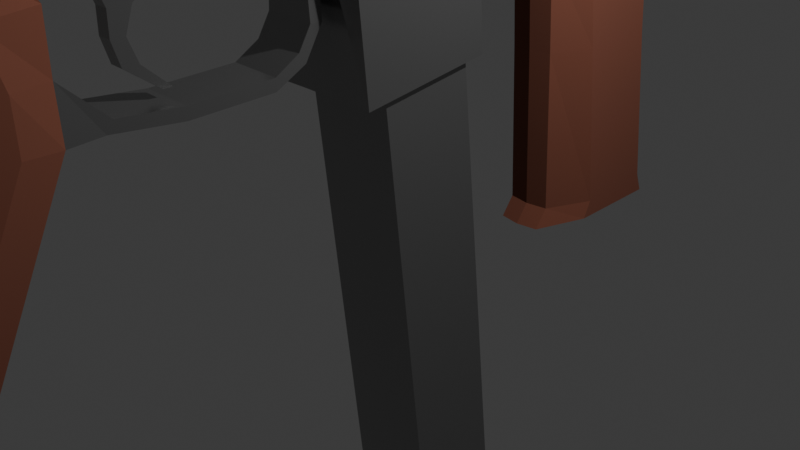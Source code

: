 # Source: Smg.blend  (saved by Blender 4.2.66; exported with 4.5.12 LTS)
import bpy
from mathutils import Matrix  # noqa: F401  (used for matrix-valued properties, if any)

bpy.ops.wm.read_factory_settings(use_empty=True)
scene = bpy.context.scene
scene.name = 'Scene'

# ---- collections
col_collection = bpy.data.collections.new('Collection'); scene.collection.children.link(col_collection)

# ---- materials (node trees are filled in below, after node groups)
mat_steel = bpy.data.materials.new('steel')
mat_wood = bpy.data.materials.new('wood')

# ---- material node trees
mat_steel.use_nodes = True; mat_steel.node_tree.nodes.clear()
_N = mat_steel.node_tree.nodes; _L = mat_steel.node_tree.links
n0 = _N.new('ShaderNodeBsdfPrincipled'); n0.name = 'Principled BSDF'; n0.location = (10, 300)
n0.inputs[0].default_value = (0.3102, 0.3102, 0.3102, 1.0)
n0.inputs[1].default_value = 0.8
n0.inputs[2].default_value = 0.2
n1 = _N.new('ShaderNodeOutputMaterial'); n1.name = 'Material Output'; n1.location = (300, 300)
_L.new(n0.outputs[0], n1.inputs[0])
n1.is_active_output = True
mat_wood.use_nodes = True; mat_wood.node_tree.nodes.clear()
_N = mat_wood.node_tree.nodes; _L = mat_wood.node_tree.links
n0 = _N.new('ShaderNodeBsdfPrincipled'); n0.name = 'Principled BSDF'; n0.location = (10, 300)
n0.inputs[0].default_value = (0.2247, 0.07352, 0.0437, 1.0)
n0.inputs[2].default_value = 1.0
n1 = _N.new('ShaderNodeOutputMaterial'); n1.name = 'Material Output'; n1.location = (300, 300)
_L.new(n0.outputs[0], n1.inputs[0])
n1.is_active_output = True

# ---- world
world_world = bpy.data.worlds.new('World'); scene.world = world_world
world_world.use_nodes = True; world_world.node_tree.nodes.clear()
_N = world_world.node_tree.nodes; _L = world_world.node_tree.links
n0 = _N.new('ShaderNodeOutputWorld'); n0.name = 'World Output'; n0.location = (300, 300)
n1 = _N.new('ShaderNodeBackground'); n1.name = 'Background'; n1.location = (10, 300)
n1.inputs[0].default_value = (0.05088, 0.05088, 0.05088, 1.0)
_L.new(n1.outputs[0], n0.inputs[0])
n0.is_active_output = True
world_world.color = (0.05088, 0.05088, 0.05088)
world_world.sun_shadow_jitter_overblur = 0.0

# ---- cameras
cam_camera = bpy.data.cameras.new('Camera')
cam_camera.clip_end = 100.0
cam_camera.ortho_scale = 7.314

# ---- lights
light_light = bpy.data.lights.new('Light', 'POINT')
light_light.energy = 1000.0
light_light.shadow_soft_size = 0.1

# ---- meshes
me_plane_001 = bpy.data.meshes.new('Plane.001')
me_plane_001.from_pydata([(-1.89, -0.678, 0.5055), (3.864, -0.02563, 0.5055), (-2.051, 0.3391, 0.5055), (3.754, 0.9576, 0.5055), (-2.051, 0.3391, 0.0), (3.754, 0.9576, 0.0), (-1.89, -0.678, 0.0), (3.864, -0.02563, 0.0), (-1.89, -0.678, -0.5055), (3.864, -0.02563, -0.5055), (-2.051, 0.3391, -0.5055), (3.754, 0.9576, -0.5055), (-4.877, -7.403, 0.5871), (-3.636, -7.403, 0.5871), (-4.653, 5.164, 0.5871), (-3.423, 4.981, 0.5871), (-4.887, 0.5985, 0.5871), (-3.25, 0.4256, 0.5871), (-3.423, 1.351, 0.5871), (-4.653, 1.351, 0.5871), (-4.843, -1.045, 0.5871), (-3.696, -1.043, 0.5871), (-4.874, -6.883, 0.5871), (-3.641, -6.883, 0.5871), (-3.617, -1.121, 0.3151), (-1.75, 0.5139, 0.5871), (-3.562, -6.883, 0.3151), (-3.032, -1.121, 0.2874), (-2.835, 0.4501, 0.5871), (-2.976, -6.459, 0.2874), (-3.099, -1.062, 0.5871), (-1.537, -0.9091, 0.5871), (-4.887, 0.5985, 3.225e-07), (-4.653, 1.351, 3.225e-07), (-4.843, -1.045, 3.225e-07), (-3.423, 4.981, 3.225e-07), (-3.423, 1.351, 3.225e-07), (-3.25, 0.4256, 3.225e-07), (-3.562, -6.883, 3.225e-07), (-1.75, 0.5139, 3.225e-07), (-2.835, 0.4501, 3.225e-07), (-2.976, -6.459, 3.225e-07), (-3.636, -7.403, 0.3445), (-3.636, -7.403, 3.225e-07), (-1.54, -0.9061, 0.2874), (-3.032, -1.121, 3.225e-07), (-4.877, -7.403, -0.5871), (-3.636, -7.403, -0.5871), (-4.653, 5.164, -0.5871), (-3.423, 4.981, -0.5871), (-4.887, 0.5985, -0.5871), (-3.25, 0.4256, -0.5871), (-3.423, 1.351, -0.5871), (-4.653, 1.351, -0.5871), (-4.843, -1.045, -0.5871), (-3.696, -1.043, -0.5871), (-4.874, -6.883, -0.5871), (-3.641, -6.883, -0.5871), (-3.617, -1.121, -0.3151), (-1.75, 0.5139, -0.5871), (-3.562, -6.883, -0.3151), (-3.032, -1.121, -0.2874), (-2.835, 0.4501, -0.5871), (-2.976, -6.459, -0.2874), (-3.099, -1.062, -0.5871), (-1.537, -0.9091, -0.5871), (-4.877, -7.403, 3.225e-07), (-4.653, 5.164, 3.225e-07), (-4.874, -6.883, 3.225e-07), (-3.636, -7.403, -0.3445), (-1.54, -0.9061, -0.2874), (-1.54, -0.9061, 3.225e-07), (-3.455, 1.384, 0.2641), (0.6698, 1.867, 0.2641), (-3.458, 3.369, 0.2641), (0.5606, 3.768, 0.2641), (-1.371, 1.926, 0.2641), (-1.449, 3.491, 0.2641), (-2.453, 3.416, 0.2641), (-2.413, 1.86, 0.2641), (0.4581, 2.018, 0.2641), (0.4041, 3.626, 0.2641), (-2.956, 3.393, 0.2641), (-3.04, 1.798, 0.2641), (-3.207, 3.381, 0.2641), (-3.268, 1.401, 0.2641), (-3.455, 1.343, 0.01568), (0.6698, 1.827, 0.01568), (-1.371, 1.885, 0.01568), (-2.413, 1.819, 0.01568), (0.4581, 1.977, 0.01568), (-3.04, 1.758, 0.01568), (-3.268, 1.36, 0.01568), (-3.458, 3.399, 0.01568), (0.5606, 3.797, 0.01568), (-1.449, 3.52, 0.01568), (-2.453, 3.446, 0.01568), (0.4041, 3.656, 0.01568), (-2.956, 3.422, 0.01568), (-3.207, 3.41, 0.01568), (-3.457, 2.986, 0.5052), (-3.456, 1.662, 0.5052), (0.6334, 2.424, 0.5052), (0.597, 3.483, 0.5052), (-1.397, 2.334, 0.5052), (-1.423, 3.207, 0.5052), (-2.426, 2.219, 0.5052), (-2.44, 3.127, 0.5052), (0.4401, 2.512, 0.5052), (0.4221, 3.409, 0.5052), (-3.012, 2.137, 0.5052), (-2.984, 3.066, 0.5052), (-3.248, 1.687, 0.5052), (-3.227, 3.049, 0.5052), (-3.456, 1.662, 0.01568), (-3.457, 2.769, 0.01568), (0.6334, 2.424, 0.01568), (0.597, 3.483, 0.01568), (-3.455, 1.384, -0.2327), (0.6698, 1.867, -0.2327), (-3.458, 3.369, -0.2327), (0.5606, 3.768, -0.2327), (-1.371, 1.926, -0.2327), (-1.449, 3.491, -0.2327), (-2.453, 3.416, -0.2327), (-2.413, 1.86, -0.2327), (0.4581, 2.018, -0.2327), (0.4041, 3.626, -0.2327), (-2.956, 3.393, -0.2327), (-3.04, 1.798, -0.2327), (-3.207, 3.381, -0.2327), (-3.268, 1.401, -0.2327), (-3.457, 2.986, -0.4739), (-3.456, 1.662, -0.4739), (0.6334, 2.424, -0.4739), (0.597, 3.483, -0.4739), (-1.397, 2.334, -0.4739), (-1.423, 3.207, -0.4739), (-2.426, 2.219, -0.4739), (-2.44, 3.127, -0.4739), (0.4401, 2.512, -0.4739), (0.4221, 3.409, -0.4739), (-3.012, 2.137, -0.4739), (-2.984, 3.066, -0.4739), (-3.248, 1.687, -0.4739), (-3.227, 3.049, -0.4739), (-3.496, -5.784, 0.2416), (0.2881, -6.239, 0.3643), (-3.493, -3.951, 0.2606), (0.6964, -4.511, 0.3332), (-0.412, -5.925, 0.3643), (0.02162, -4.47, 0.3332), (-1.88, -3.606, 0.3332), (-2.117, -5.168, 0.3643), (-2.944, -3.61, 0.295), (-2.939, -5.797, 0.3643), (-2.532, -5.201, 0.3643), (-2.394, -3.608, 0.295), (-3.495, -4.867, 0.2606), (0.6658, -5.442, 0.4586), (-0.1952, -5.198, 0.4586), (-1.998, -4.387, 0.4586), (-2.942, -4.703, 0.4586), (-2.463, -4.405, 0.4586), (-1.88, -3.243, 0.282), (-1.992, -3.176, 0.282), (-1.806, -2.537, 0.282), (-1.933, -2.539, 0.282), (-1.831, -1.664, 0.282), (-1.958, -1.666, 0.282), (-2.006, -1.34, 0.282), (-2.112, -1.411, 0.282), (-2.336, -1.153, 0.282), (-2.338, -1.28, 0.282), (-3.074, -1.165, 0.2274), (-3.075, -1.292, 0.2274), (-2.997, -3.112, 0.07874), (-2.038, -2.611, 0.07874), (-2.997, -2.52, 0.07874), (-2.038, -2.52, 0.07874), (-2.517, -3.018, 0.07874), (-2.517, -2.88, 0.07874), (-2.757, -2.799, 0.07874), (-2.757, -3.017, 0.07874), (-2.278, -2.945, 0.07874), (-2.278, -2.788, 0.07874), (-2.997, -2.52, 1.36e-07), (-2.038, -2.52, 1.36e-07), (-2.517, -2.88, 1.36e-07), (-2.757, -2.799, 1.36e-07), (-2.278, -2.788, 1.36e-07), (-2.997, -3.112, 1.36e-07), (-2.038, -2.611, 1.36e-07), (-2.517, -3.018, 1.36e-07), (-2.757, -3.017, 1.36e-07), (-2.278, -2.945, 1.36e-07), (-1.88, -3.522, 1.36e-07), (-1.88, -3.243, 1.36e-07), (-1.806, -2.537, 1.36e-07), (-1.831, -1.664, 1.36e-07), (-2.006, -1.34, 1.36e-07), (-2.336, -1.153, 1.36e-07), (-3.074, -1.165, 1.36e-07), (-2.394, -3.564, 1.36e-07), (-1.992, -3.176, 1.36e-07), (-1.933, -2.539, 1.36e-07), (-1.958, -1.666, 1.36e-07), (-2.112, -1.411, 1.36e-07), (-2.338, -1.28, 1.36e-07), (-3.075, -1.292, 1.36e-07), (-3.493, -3.951, 1.36e-07), (-2.944, -3.566, 1.36e-07), (-3.496, -5.784, 1.36e-07), (0.2881, -6.372, 1.36e-07), (0.6964, -4.427, 1.36e-07), (-0.412, -6.058, 1.36e-07), (0.02162, -4.387, 1.36e-07), (-2.117, -5.301, 1.36e-07), (-2.939, -5.93, 1.36e-07), (-2.532, -5.335, 1.36e-07), (0.6658, -5.442, 1.36e-07), (-3.496, -5.784, -0.2358), (0.2881, -6.239, -0.3643), (-3.493, -3.951, -0.2927), (0.6964, -4.511, -0.3332), (-0.412, -5.925, -0.3643), (0.02162, -4.47, -0.3332), (-1.88, -3.606, -0.3332), (-2.117, -5.168, -0.3643), (-2.944, -3.61, -0.295), (-2.939, -5.797, -0.3643), (-2.532, -5.201, -0.3643), (-2.394, -3.608, -0.295), (-3.495, -4.867, -0.2927), (0.6658, -5.442, -0.4586), (-0.1952, -5.198, -0.4586), (-1.998, -4.387, -0.4586), (-2.942, -4.703, -0.4586), (-2.463, -4.405, -0.4586), (-1.88, -3.243, -0.282), (-1.992, -3.176, -0.282), (-1.806, -2.537, -0.282), (-1.933, -2.539, -0.282), (-1.831, -1.664, -0.282), (-1.958, -1.666, -0.282), (-2.006, -1.34, -0.282), (-2.112, -1.411, -0.282), (-2.336, -1.153, -0.282), (-2.338, -1.28, -0.282), (-3.074, -1.165, -0.2274), (-3.075, -1.292, -0.2274), (-2.997, -3.112, -0.07874), (-2.038, -2.611, -0.07874), (-2.997, -2.52, -0.07874), (-2.038, -2.52, -0.07874), (-2.517, -3.018, -0.07874), (-2.517, -2.88, -0.07874), (-2.757, -2.799, -0.07874), (-2.757, -3.017, -0.07874), (-2.278, -2.945, -0.07874), (-2.278, -2.788, -0.07874), (-3.495, -5.326, 0.2606), (0.477, -5.84, 0.4586), (-0.3036, -5.561, 0.4586), (-2.057, -4.777, 0.4586), (-2.941, -5.25, 0.4586), (-2.498, -4.803, 0.4586), (0.477, -5.84, 1.36e-07), (-3.495, -5.326, -0.2927), (0.477, -5.974, -0.4586), (-0.3036, -5.561, -0.4586), (-2.057, -4.777, -0.4586), (-2.941, -5.25, -0.4586), (-2.498, -4.803, -0.4586), (0.6811, -4.976, 0.4586), (-0.08678, -4.834, 0.4586), (-1.939, -3.996, 0.4586), (-2.943, -4.157, 0.4586), (-2.429, -4.006, 0.4586), (-3.494, -4.409, 0.2606), (0.6811, -4.976, 1.36e-07), (0.6811, -4.976, -0.4586), (-0.08678, -4.834, -0.4586), (-1.939, -3.996, -0.4586), (-2.943, -4.157, -0.4586), (-2.429, -4.006, -0.4586), (-3.494, -4.409, -0.2927), (-5.588, -6.849, -0.4229), (-4.843, -7.233, -0.4229), (-5.588, -5.826, -0.4229), (-4.843, -5.508, -0.4229), (-5.588, -6.104, -0.4229), (-4.843, -6.104, -0.4229), (-5.588, -6.575, -0.4229), (-4.843, -6.575, -0.4229), (-5.215, -7.086, -0.4229), (-5.215, -5.622, -0.4229), (-5.215, -6.104, -0.4229), (-5.215, -6.575, -0.4229), (-5.519, 4.113, -0.3287), (-4.589, 3.793, -0.3287), (-5.519, 4.706, -0.3287), (-4.589, 4.978, -0.3287), (-5.519, 4.507, -0.3287), (-4.589, 4.535, -0.3287), (-5.519, 4.274, -0.3287), (-4.589, 4.292, -0.3287), (-5.205, 3.951, -0.3287), (-5.205, 4.821, -0.3287), (-5.205, 4.516, -0.3287), (-5.205, 4.28, -0.3287), (-5.3, -0.514, -0.7284), (-4.74, -0.514, -0.7284), (-5.3, 0.04595, -0.7284), (-4.74, 0.04595, -0.7284), (-5.02, -0.514, -0.7284), (-5.02, 0.04595, -0.7284), (-4.74, 0.4818, -0.7284), (-5.02, 0.4818, -0.7284), (-5.588, -6.849, -0.2833), (-4.843, -7.233, -0.2833), (-5.588, -5.826, -0.2833), (-4.843, -5.508, -0.2833), (-5.588, -6.104, -0.2833), (-5.588, -6.575, -0.2833), (-5.215, -7.086, -0.2833), (-5.215, -5.622, -0.2833), (-5.215, -6.114, -0.2833), (-5.215, -6.589, -0.2833), (-4.85, -6.114, -0.2833), (-4.85, -6.589, -0.2833), (-5.02, 0.04595, 0.02376), (-4.74, 0.4818, 0.02376), (-5.02, 0.4818, 0.02376), (-5.203, -0.514, 0.02376), (-4.74, -0.514, 0.02376), (-5.02, -0.514, 0.02376), (-5.203, 0.04595, 0.02376), (-5.519, 4.113, -0.2048), (-5.519, 4.706, -0.2048), (-4.589, 4.978, -0.2048), (-5.519, 4.507, -0.2048), (-5.519, 4.274, -0.2048), (-5.205, 4.821, -0.2048), (-4.589, 3.793, -0.2057), (-5.205, 3.951, -0.2057), (-5.218, 4.507, -0.2048), (-5.218, 4.274, -0.2048), (-4.615, 4.507, -0.2048), (-4.615, 4.274, -0.2048), (-5.588, -6.849, 0.4705), (-4.843, -7.233, 0.4705), (-5.588, -5.826, 0.4705), (-4.843, -5.508, 0.4705), (-5.588, -6.104, 0.4705), (-4.843, -6.104, 0.4705), (-5.588, -6.575, 0.4705), (-4.843, -6.575, 0.4705), (-5.215, -7.086, 0.4705), (-5.215, -5.622, 0.4705), (-5.215, -6.104, 0.4705), (-5.215, -6.575, 0.4705), (-5.519, 4.113, 0.3762), (-4.589, 3.793, 0.3762), (-5.519, 4.706, 0.3762), (-4.589, 4.978, 0.3762), (-5.519, 4.507, 0.3762), (-4.589, 4.535, 0.3762), (-5.519, 4.274, 0.3762), (-4.589, 4.292, 0.3762), (-5.205, 3.951, 0.3762), (-5.205, 4.821, 0.3762), (-5.205, 4.516, 0.3762), (-5.205, 4.28, 0.3762), (-5.3, -0.514, 0.7759), (-4.74, -0.514, 0.7759), (-5.3, 0.04595, 0.7759), (-4.74, 0.04595, 0.7759), (-5.02, -0.514, 0.7759), (-5.02, 0.04595, 0.7759), (-4.74, 0.4818, 0.7759), (-5.02, 0.4818, 0.7759), (-5.588, -6.849, 0.3308), (-4.843, -7.233, 0.3308), (-5.588, -5.826, 0.3308), (-4.843, -5.508, 0.3308), (-5.588, -6.104, 0.3308), (-5.588, -6.575, 0.3308), (-5.215, -7.086, 0.3308), (-5.215, -5.622, 0.3308), (-5.215, -6.114, 0.3308), (-5.215, -6.589, 0.3308), (-4.85, -6.114, 0.3308), (-4.85, -6.589, 0.3308), (-5.519, 4.113, 0.2523), (-5.519, 4.706, 0.2523), (-4.589, 4.978, 0.2523), (-5.519, 4.507, 0.2523), (-5.519, 4.274, 0.2523), (-5.205, 4.821, 0.2523), (-4.589, 3.793, 0.2532), (-5.205, 3.951, 0.2532), (-5.218, 4.507, 0.2523), (-5.218, 4.274, 0.2523), (-4.615, 4.507, 0.2523), (-4.615, 4.274, 0.2523), (-1.662, -0.07907, 0.1952), (-1.591, -0.5521, 0.1952), (-1.662, -0.07907, 3.13e-07), (-1.592, -0.5511, 0.09554), (-1.662, -0.07907, -0.1952), (-1.591, -0.5521, -0.1952), (-1.592, -0.5511, -0.09554), (-1.592, -0.5511, 3.13e-07), (-4.453, 5.746, 4.083e-07), (-4.453, 2.335, 4.083e-07), (-4.254, 5.746, 0.3719), (-4.254, 2.335, 0.3719), (-3.857, 5.746, 0.3719), (-3.857, 2.335, 0.3719), (-3.658, 5.746, 3.434e-07), (-3.658, 2.335, 3.434e-07), (-3.857, 5.746, -0.3719), (-3.857, 2.335, -0.3719), (-4.254, 5.746, -0.3719), (-4.254, 2.335, -0.3719), (-4.314, 5.746, 4.082e-07), (-4.185, 5.746, 0.2419), (-3.926, 5.746, 0.2419), (-3.797, 5.746, 3.66e-07), (-3.926, 5.746, -0.2419), (-4.185, 5.746, -0.2419), (-4.314, 5.42, 4.082e-07), (-4.185, 5.42, 0.2419), (-3.926, 5.42, 0.2419), (-3.797, 5.42, 3.66e-07), (-3.926, 5.42, -0.2419), (-4.185, 5.42, -0.2419)], [], [(0, 1, 3, 2), (2, 3, 5, 4), (1, 0, 6, 7), (1, 7, 5, 3), (8, 10, 11, 9), (10, 4, 5, 11), (9, 7, 6, 8), (9, 11, 5, 7), (19, 18, 15, 14), (20, 21, 17, 16), (16, 17, 18, 19), (22, 23, 21, 20), (12, 13, 23, 22), (21, 23, 26, 24), (24, 26, 29, 27), (30, 21, 24, 27), (17, 21, 30, 28), (28, 30, 31, 25), (19, 14, 67, 33), (16, 19, 33, 32), (22, 20, 34, 68), (12, 22, 68, 66), (20, 16, 32, 34), (15, 18, 36, 35), (17, 28, 40, 37), (28, 25, 39, 40), (29, 26, 38, 41), (13, 42, 26, 23), (38, 26, 42, 43), (13, 12, 66, 42), (42, 66, 43), (31, 30, 27, 44), (44, 27, 45, 71), (27, 29, 41, 45), (17, 37, 36, 18), (53, 48, 49, 52), (54, 50, 51, 55), (50, 53, 52, 51), (56, 54, 55, 57), (46, 56, 57, 47), (55, 58, 60, 57), (58, 61, 63, 60), (64, 61, 58, 55), (51, 62, 64, 55), (62, 59, 65, 64), (53, 33, 67, 48), (50, 32, 33, 53), (56, 68, 34, 54), (46, 66, 68, 56), (54, 34, 32, 50), (49, 35, 36, 52), (51, 37, 40, 62), (62, 40, 39, 59), (63, 41, 38, 60), (47, 57, 60, 69), (38, 43, 69, 60), (47, 69, 66, 46), (69, 43, 66), (65, 70, 61, 64), (70, 71, 45, 61), (61, 45, 41, 63), (51, 52, 36, 37), (109, 103, 75, 81), (107, 105, 77, 78), (111, 107, 78, 82), (105, 109, 81, 77), (113, 111, 82, 84), (100, 113, 84, 74), (83, 85, 92, 91), (73, 80, 90, 87), (80, 76, 88, 90), (79, 83, 91, 89), (85, 72, 86, 92), (76, 79, 89, 88), (74, 84, 99, 93), (82, 78, 96, 98), (81, 75, 94, 97), (78, 77, 95, 96), (84, 82, 98, 99), (77, 81, 97, 95), (101, 114, 86, 72), (102, 73, 87, 116), (75, 103, 117, 94), (103, 102, 116, 117), (74, 93, 115, 100), (100, 115, 114, 101), (72, 85, 112, 101), (101, 112, 113, 100), (85, 83, 110, 112), (112, 110, 111, 113), (76, 80, 108, 104), (104, 108, 109, 105), (83, 79, 106, 110), (110, 106, 107, 111), (79, 76, 104, 106), (106, 104, 105, 107), (80, 73, 102, 108), (108, 102, 103, 109), (141, 127, 121, 135), (139, 124, 123, 137), (143, 128, 124, 139), (137, 123, 127, 141), (145, 130, 128, 143), (132, 120, 130, 145), (129, 91, 92, 131), (119, 87, 90, 126), (126, 90, 88, 122), (125, 89, 91, 129), (131, 92, 86, 118), (122, 88, 89, 125), (120, 93, 99, 130), (128, 98, 96, 124), (127, 97, 94, 121), (124, 96, 95, 123), (130, 99, 98, 128), (123, 95, 97, 127), (133, 118, 86, 114), (134, 116, 87, 119), (121, 94, 117, 135), (135, 117, 116, 134), (120, 132, 115, 93), (132, 133, 114, 115), (118, 133, 144, 131), (133, 132, 145, 144), (131, 144, 142, 129), (144, 145, 143, 142), (122, 136, 140, 126), (136, 137, 141, 140), (129, 142, 138, 125), (142, 143, 139, 138), (125, 138, 136, 122), (138, 139, 137, 136), (126, 140, 134, 119), (140, 141, 135, 134), (275, 274, 149, 151), (276, 275, 151, 152), (278, 276, 152, 157), (279, 277, 154, 148), (277, 278, 157, 154), (265, 266, 163, 162), (261, 265, 162, 158), (266, 264, 161, 163), (264, 263, 160, 161), (263, 262, 159, 160), (157, 152, 164, 165), (165, 164, 166, 167), (167, 166, 168, 169), (169, 168, 170, 171), (171, 170, 172, 173), (173, 172, 174, 175), (184, 177, 179, 185), (183, 180, 181, 182), (176, 183, 182, 178), (180, 184, 185, 181), (178, 182, 189, 186), (185, 179, 187, 190), (182, 181, 188, 189), (181, 185, 190, 188), (177, 184, 195, 192), (184, 180, 193, 195), (183, 176, 191, 194), (180, 183, 194, 193), (177, 192, 187, 179), (170, 168, 199, 200), (166, 164, 197, 198), (172, 170, 200, 201), (168, 166, 198, 199), (174, 172, 201, 202), (164, 152, 196, 197), (167, 169, 206, 205), (173, 175, 209, 208), (157, 165, 204, 203), (169, 171, 207, 206), (165, 167, 205, 204), (171, 173, 208, 207), (148, 154, 211, 210), (154, 157, 203, 211), (150, 153, 217, 215), (156, 155, 218, 219), (274, 159, 220, 280), (155, 146, 212, 218), (151, 149, 214, 216), (147, 150, 215, 213), (153, 156, 219, 217), (262, 147, 213, 267), (151, 216, 196, 152), (282, 226, 224, 281), (283, 227, 226, 282), (285, 232, 227, 283), (286, 223, 229, 284), (284, 229, 232, 285), (272, 237, 238, 273), (268, 233, 237, 272), (273, 238, 236, 271), (271, 236, 235, 270), (270, 235, 234, 269), (232, 240, 239, 227), (240, 242, 241, 239), (242, 244, 243, 241), (244, 246, 245, 243), (246, 248, 247, 245), (248, 250, 249, 247), (259, 260, 254, 252), (258, 257, 256, 255), (251, 253, 257, 258), (255, 256, 260, 259), (253, 186, 189, 257), (260, 190, 187, 254), (257, 189, 188, 256), (256, 188, 190, 260), (252, 192, 195, 259), (259, 195, 193, 255), (258, 194, 191, 251), (255, 193, 194, 258), (252, 254, 187, 192), (245, 200, 199, 243), (241, 198, 197, 239), (247, 201, 200, 245), (243, 199, 198, 241), (249, 202, 201, 247), (239, 197, 196, 227), (242, 205, 206, 244), (248, 208, 209, 250), (232, 203, 204, 240), (244, 206, 207, 246), (240, 204, 205, 242), (246, 207, 208, 248), (223, 210, 211, 229), (229, 211, 203, 232), (225, 215, 217, 228), (231, 219, 218, 230), (281, 280, 220, 234), (230, 218, 212, 221), (226, 216, 214, 224), (222, 213, 215, 225), (228, 217, 219, 231), (269, 267, 213, 222), (226, 227, 196, 216), (234, 220, 267, 269), (225, 270, 269, 222), (228, 271, 270, 225), (231, 273, 271, 228), (221, 268, 272, 230), (230, 272, 273, 231), (159, 262, 267, 220), (150, 147, 262, 263), (153, 150, 263, 264), (156, 153, 264, 266), (146, 155, 265, 261), (155, 156, 266, 265), (224, 214, 280, 281), (237, 284, 285, 238), (233, 286, 284, 237), (238, 285, 283, 236), (236, 283, 282, 235), (235, 282, 281, 234), (149, 274, 280, 214), (162, 163, 278, 277), (158, 162, 277, 279), (163, 161, 276, 278), (161, 160, 275, 276), (160, 159, 274, 275), (297, 296, 290, 292), (298, 297, 292, 294), (295, 298, 294, 288), (287, 293, 298, 295), (293, 291, 297, 298), (291, 289, 296, 297), (309, 308, 302, 304), (310, 309, 304, 306), (307, 310, 306, 300), (299, 305, 310, 307), (305, 303, 309, 310), (303, 301, 308, 309), (315, 316, 314, 312), (311, 313, 316, 315), (316, 318, 317, 314), (296, 326, 322, 290), (287, 319, 324, 293), (293, 324, 323, 291), (289, 321, 326, 296), (288, 320, 325, 295), (295, 325, 319, 287), (291, 323, 321, 289), (327, 329, 330, 328), (320, 330, 328, 325), (326, 327, 329, 322), (324, 319, 325, 328), (324, 328, 327, 323), (326, 321, 323, 327), (316, 331, 333, 318), (318, 333, 332, 317), (315, 336, 334, 311), (312, 335, 336, 315), (337, 313, 311, 334), (313, 337, 331, 316), (308, 343, 340, 302), (299, 338, 342, 305), (305, 342, 341, 303), (301, 339, 343, 308), (303, 341, 339, 301), (300, 344, 345, 307), (307, 345, 338, 299), (342, 347, 346, 341), (342, 338, 345, 347), (343, 339, 341, 346), (347, 349, 348, 346), (345, 344, 349, 347), (340, 343, 346, 348), (360, 355, 353, 359), (361, 357, 355, 360), (358, 351, 357, 361), (350, 358, 361, 356), (356, 361, 360, 354), (354, 360, 359, 352), (372, 367, 365, 371), (373, 369, 367, 372), (370, 363, 369, 373), (362, 370, 373, 368), (368, 373, 372, 366), (366, 372, 371, 364), (378, 375, 377, 379), (374, 378, 379, 376), (379, 377, 380, 381), (359, 353, 385, 389), (350, 356, 387, 382), (356, 354, 386, 387), (352, 359, 389, 384), (351, 358, 388, 383), (358, 350, 382, 388), (354, 352, 384, 386), (390, 391, 393, 392), (383, 388, 391, 393), (389, 385, 392, 390), (387, 391, 388, 382), (387, 386, 390, 391), (389, 390, 386, 384), (379, 381, 333, 331), (381, 380, 332, 333), (378, 374, 334, 336), (375, 378, 336, 335), (337, 334, 374, 376), (376, 379, 331, 337), (371, 365, 396, 399), (362, 368, 398, 394), (368, 366, 397, 398), (364, 371, 399, 395), (366, 364, 395, 397), (363, 370, 401, 400), (370, 362, 394, 401), (398, 397, 402, 403), (398, 403, 401, 394), (399, 402, 397, 395), (403, 402, 404, 405), (401, 403, 405, 400), (396, 404, 402, 399), (44, 71, 413, 409), (65, 59, 410, 411), (70, 65, 411, 412), (39, 25, 406, 408), (25, 31, 407, 406), (31, 44, 409, 407), (59, 39, 408, 410), (71, 70, 412, 413), (414, 415, 417, 416), (416, 417, 419, 418), (418, 419, 421, 420), (420, 421, 423, 422), (417, 415, 425, 423, 421, 419), (422, 423, 425, 424), (424, 425, 415, 414), (14, 15, 35, 67), (48, 67, 35, 49), (416, 418, 428, 427), (422, 424, 431, 430), (414, 416, 427, 426), (418, 420, 429, 428), (424, 414, 426, 431), (420, 422, 430, 429), (426, 427, 433, 432), (431, 426, 432, 437), (429, 430, 436, 435), (427, 428, 434, 433), (430, 431, 437, 436), (428, 429, 435, 434), (432, 433, 434, 435, 436, 437)])
me_plane_001.polygons.foreach_set('material_index', [0, 0, 0, 0, 0, 0, 0, 0, 0, 0, 0, 0, 0, 0, 0, 0, 0, 0, 0, 0, 0, 0, 0, 0, 0, 0, 0, 0, 0, 0, 0, 0, 0, 0, 0, 0, 0, 0, 0, 0, 0, 0, 0, 0, 0, 0, 0, 0, 0, 0, 0, 0, 0, 0, 0, 0, 0, 0, 0, 0, 0, 0, 1, 1, 1, 1, 1, 1, 1, 1, 1, 1, 1, 1, 1, 1, 1, 1, 1, 1, 1, 1, 1, 1, 1, 1, 1, 1, 1, 1, 1, 1, 1, 1, 1, 1, 1, 1, 1, 1, 1, 1, 1, 1, 1, 1, 1, 1, 1, 1, 1, 1, 1, 1, 1, 1, 1, 1, 1, 1, 1, 1, 1, 1, 1, 1, 1, 1, 1, 1, 1, 1, 1, 1, 1, 1, 1, 1, 1, 1, 1, 1, 1, 1, 0, 0, 0, 0, 0, 0, 0, 0, 0, 0, 0, 0, 0, 0, 0, 0, 0, 0, 0, 0, 0, 0, 0, 0, 0, 0, 0, 0, 0, 0, 0, 1, 1, 1, 1, 1, 1, 1, 1, 1, 1, 1, 1, 1, 1, 1, 1, 1, 1, 1, 1, 1, 0, 0, 0, 0, 0, 0, 0, 0, 0, 0, 0, 0, 0, 0, 0, 0, 0, 0, 0, 0, 0, 0, 0, 0, 0, 0, 0, 0, 0, 0, 0, 1, 1, 1, 1, 1, 1, 1, 1, 1, 1, 1, 1, 1, 1, 1, 1, 1, 1, 1, 1, 1, 1, 1, 1, 1, 1, 1, 1, 1, 1, 1, 1, 1, 1, 1, 0, 0, 0, 0, 0, 0, 0, 0, 0, 0, 0, 0, 0, 0, 0, 0, 0, 0, 0, 0, 0, 0, 0, 0, 0, 0, 0, 0, 0, 0, 0, 0, 0, 0, 0, 0, 0, 0, 0, 0, 0, 0, 0, 0, 0, 0, 0, 0, 0, 0, 0, 0, 0, 0, 0, 0, 0, 0, 0, 0, 0, 0, 0, 0, 0, 0, 0, 0, 0, 0, 0, 0, 0, 0, 0, 0, 0, 0, 0, 0, 0, 0, 0, 0, 0, 0, 0, 0, 0, 0, 0, 0, 0, 0, 0, 0, 0, 0, 0, 0, 0, 0, 0, 0, 0, 0, 0, 0, 0, 0, 0, 0, 0, 0, 0, 0, 0, 0, 0, 0, 0, 0, 0, 0])
_uv = me_plane_001.uv_layers.new(name='UVMap')
_uv.uv.foreach_set('vector', [0.0, 0.0, 1.0, 0.0, 1.0, 1.0, 0.0, 1.0, 0.0, 1.0, 1.0, 1.0, 1.0, 1.0, 0.0, 1.0, 1.0, 0.0, 0.0, 0.0, 0.0, 0.0, 1.0, 0.0, 1.0, 0.0, 1.0, 0.0, 1.0, 1.0, 1.0, 1.0, 0.0, 0.0, 0.0, 1.0, 1.0, 1.0, 1.0, 0.0, 0.0, 1.0, 0.0, 1.0, 1.0, 1.0, 1.0, 1.0, 1.0, 0.0, 1.0, 0.0, 0.0, 0.0, 0.0, 0.0, 1.0, 0.0, 1.0, 1.0, 1.0, 1.0, 1.0, 0.0, 0.0, 0.6966, 1.0, 0.6966, 1.0, 1.0, 0.0, 1.0, 0.0, 0.4917, 1.0, 0.4917, 1.0, 0.6262, 0.0, 0.6262, 0.0, 0.6262, 1.0, 0.6262, 1.0, 0.6966, 0.0, 0.6966, 0.0, 0.04073, 1.0, 0.04073, 1.0, 0.4917, 0.0, 0.4917, 0.0, 0.0, 1.0, 0.0, 1.0, 0.04073, 0.0, 0.04073, 1.0, 0.4917, 1.0, 0.04073, 1.0, 0.04073, 1.0, 0.4917, 1.0, 0.4917, 1.0, 0.04073, 1.0, 0.04073, 1.0, 0.4917, 1.0, 0.4917, 1.0, 0.4917, 1.0, 0.4917, 1.0, 0.4917, 1.0, 0.6262, 1.0, 0.4917, 1.0, 0.4917, 1.0, 0.6262, 1.0, 0.6262, 1.0, 0.4917, 1.0, 0.4917, 1.0, 0.6262, 0.0, 0.6966, 0.0, 1.0, 0.0, 1.0, 0.0, 0.6966, 0.0, 0.6262, 0.0, 0.6966, 0.0, 0.6966, 0.0, 0.6262, 0.0, 0.04073, 0.0, 0.4917, 0.0, 0.4917, 0.0, 0.04073, 0.0, 0.0, 0.0, 0.04073, 0.0, 0.04073, 0.0, 0.0, 0.0, 0.4917, 0.0, 0.6262, 0.0, 0.6262, 0.0, 0.4917, 1.0, 1.0, 1.0, 0.6966, 1.0, 0.6966, 1.0, 1.0, 1.0, 0.6262, 1.0, 0.6262, 1.0, 0.6262, 1.0, 0.6262, 1.0, 0.6262, 1.0, 0.6262, 1.0, 0.6262, 1.0, 0.6262, 1.0, 0.04073, 1.0, 0.04073, 1.0, 0.04073, 1.0, 0.04073, 1.0, 0.0, 0.0, 0.0, 1.0, 0.04073, 1.0, 0.04073, 1.0, 0.04073, 1.0, 0.04073, 0.0, 0.0, 0.0, 0.0, 1.0, 0.0, 0.0, 0.0, 0.0, 0.0, 0.0, 0.0, 0.0, 0.0, 0.0, 0.0, 0.0, 0.0, 1.0, 0.4917, 1.0, 0.4917, 1.0, 0.4917, 0.0, 0.0, 0.0, 0.0, 1.0, 0.4917, 1.0, 0.4917, 0.0, 0.0, 1.0, 0.4917, 1.0, 0.04073, 1.0, 0.04073, 1.0, 0.4917, 1.0, 0.6262, 1.0, 0.6262, 1.0, 0.6966, 1.0, 0.6966, 0.0, 0.6966, 0.0, 1.0, 1.0, 1.0, 1.0, 0.6966, 0.0, 0.4917, 0.0, 0.6262, 1.0, 0.6262, 1.0, 0.4917, 0.0, 0.6262, 0.0, 0.6966, 1.0, 0.6966, 1.0, 0.6262, 0.0, 0.04073, 0.0, 0.4917, 1.0, 0.4917, 1.0, 0.04073, 0.0, 0.0, 0.0, 0.04073, 1.0, 0.04073, 1.0, 0.0, 1.0, 0.4917, 1.0, 0.4917, 1.0, 0.04073, 1.0, 0.04073, 1.0, 0.4917, 1.0, 0.4917, 1.0, 0.04073, 1.0, 0.04073, 1.0, 0.4917, 1.0, 0.4917, 1.0, 0.4917, 1.0, 0.4917, 1.0, 0.6262, 1.0, 0.6262, 1.0, 0.4917, 1.0, 0.4917, 1.0, 0.6262, 1.0, 0.6262, 1.0, 0.4917, 1.0, 0.4917, 0.0, 0.6966, 0.0, 0.6966, 0.0, 1.0, 0.0, 1.0, 0.0, 0.6262, 0.0, 0.6262, 0.0, 0.6966, 0.0, 0.6966, 0.0, 0.04073, 0.0, 0.04073, 0.0, 0.4917, 0.0, 0.4917, 0.0, 0.0, 0.0, 0.0, 0.0, 0.04073, 0.0, 0.04073, 0.0, 0.4917, 0.0, 0.4917, 0.0, 0.6262, 0.0, 0.6262, 1.0, 1.0, 1.0, 1.0, 1.0, 0.6966, 1.0, 0.6966, 1.0, 0.6262, 1.0, 0.6262, 1.0, 0.6262, 1.0, 0.6262, 1.0, 0.6262, 1.0, 0.6262, 1.0, 0.6262, 1.0, 0.6262, 1.0, 0.04073, 1.0, 0.04073, 1.0, 0.04073, 1.0, 0.04073, 1.0, 0.0, 1.0, 0.04073, 1.0, 0.04073, 0.0, 0.0, 1.0, 0.04073, 0.0, 0.0, 0.0, 0.0, 1.0, 0.04073, 1.0, 0.0, 0.0, 0.0, 0.0, 0.0, 0.0, 0.0, 0.0, 0.0, 0.0, 0.0, 0.0, 0.0, 1.0, 0.4917, 0.0, 0.0, 1.0, 0.4917, 1.0, 0.4917, 0.0, 0.0, 0.0, 0.0, 1.0, 0.4917, 1.0, 0.4917, 1.0, 0.4917, 1.0, 0.4917, 1.0, 0.04073, 1.0, 0.04073, 1.0, 0.6262, 1.0, 0.6966, 1.0, 0.6966, 1.0, 0.6262, 0.9611, 0.6667, 1.0, 0.6667, 1.0, 1.0, 0.9611, 1.0, 0.25, 0.6667, 0.5, 0.6667, 0.5, 1.0, 0.25, 1.0, 0.125, 0.6667, 0.25, 0.6667, 0.25, 1.0, 0.125, 1.0, 0.5, 0.6667, 0.9611, 0.6667, 0.9611, 1.0, 0.5, 1.0, 0.0625, 0.6667, 0.125, 0.6667, 0.125, 1.0, 0.0625, 1.0, 0.0, 0.6667, 0.0625, 0.6667, 0.0625, 1.0, 0.0, 1.0, 0.125, 0.0, 0.0625, 0.0, 0.0625, 0.0, 0.125, 0.0, 1.0, 0.0, 0.9611, 0.0, 0.9611, 0.0, 1.0, 0.0, 0.9611, 0.0, 0.5, 0.0, 0.5, 0.0, 0.9611, 0.0, 0.25, 0.0, 0.125, 0.0, 0.125, 0.0, 0.25, 0.0, 0.0625, 0.0, 0.0, 0.0, 0.0, 0.0, 0.0625, 0.0, 0.5, 0.0, 0.25, 0.0, 0.25, 0.0, 0.5, 0.0, 0.0, 1.0, 0.0625, 1.0, 0.0625, 1.0, 0.0, 1.0, 0.125, 1.0, 0.25, 1.0, 0.25, 1.0, 0.125, 1.0, 0.9611, 1.0, 1.0, 1.0, 1.0, 1.0, 0.9611, 1.0, 0.25, 1.0, 0.5, 1.0, 0.5, 1.0, 0.25, 1.0, 0.0625, 1.0, 0.125, 1.0, 0.125, 1.0, 0.0625, 1.0, 0.5, 1.0, 0.9611, 1.0, 0.9611, 1.0, 0.5, 1.0, 0.0, 0.3333, 0.0, 0.3333, 0.0, 0.0, 0.0, 0.0, 1.0, 0.3333, 1.0, 0.0, 1.0, 0.0, 1.0, 0.3333, 1.0, 1.0, 1.0, 0.6667, 1.0, 0.6667, 1.0, 1.0, 1.0, 0.6667, 1.0, 0.3333, 1.0, 0.3333, 1.0, 0.6667, 0.0, 1.0, 0.0, 1.0, 0.0, 0.6667, 0.0, 0.6667, 0.0, 0.6667, 0.0, 0.6667, 0.0, 0.3333, 0.0, 0.3333, 0.0, 0.0, 0.0625, 0.0, 0.0625, 0.3333, 0.0, 0.3333, 0.0, 0.3333, 0.0625, 0.3333, 0.0625, 0.6667, 0.0, 0.6667, 0.0625, 0.0, 0.125, 0.0, 0.125, 0.3333, 0.0625, 0.3333, 0.0625, 0.3333, 0.125, 0.3333, 0.125, 0.6667, 0.0625, 0.6667, 0.5, 0.0, 0.9611, 0.0, 0.9611, 0.3333, 0.5, 0.3333, 0.5, 0.3333, 0.9611, 0.3333, 0.9611, 0.6667, 0.5, 0.6667, 0.125, 0.0, 0.25, 0.0, 0.25, 0.3333, 0.125, 0.3333, 0.125, 0.3333, 0.25, 0.3333, 0.25, 0.6667, 0.125, 0.6667, 0.25, 0.0, 0.5, 0.0, 0.5, 0.3333, 0.25, 0.3333, 0.25, 0.3333, 0.5, 0.3333, 0.5, 0.6667, 0.25, 0.6667, 0.9611, 0.0, 1.0, 0.0, 1.0, 0.3333, 0.9611, 0.3333, 0.9611, 0.3333, 1.0, 0.3333, 1.0, 0.6667, 0.9611, 0.6667, 0.9611, 0.6667, 0.9611, 1.0, 1.0, 1.0, 1.0, 0.6667, 0.25, 0.6667, 0.25, 1.0, 0.5, 1.0, 0.5, 0.6667, 0.125, 0.6667, 0.125, 1.0, 0.25, 1.0, 0.25, 0.6667, 0.5, 0.6667, 0.5, 1.0, 0.9611, 1.0, 0.9611, 0.6667, 0.0625, 0.6667, 0.0625, 1.0, 0.125, 1.0, 0.125, 0.6667, 0.0, 0.6667, 0.0, 1.0, 0.0625, 1.0, 0.0625, 0.6667, 0.125, 0.0, 0.125, 0.0, 0.0625, 0.0, 0.0625, 0.0, 1.0, 0.0, 1.0, 0.0, 0.9611, 0.0, 0.9611, 0.0, 0.9611, 0.0, 0.9611, 0.0, 0.5, 0.0, 0.5, 0.0, 0.25, 0.0, 0.25, 0.0, 0.125, 0.0, 0.125, 0.0, 0.0625, 0.0, 0.0625, 0.0, 0.0, 0.0, 0.0, 0.0, 0.5, 0.0, 0.5, 0.0, 0.25, 0.0, 0.25, 0.0, 0.0, 1.0, 0.0, 1.0, 0.0625, 1.0, 0.0625, 1.0, 0.125, 1.0, 0.125, 1.0, 0.25, 1.0, 0.25, 1.0, 0.9611, 1.0, 0.9611, 1.0, 1.0, 1.0, 1.0, 1.0, 0.25, 1.0, 0.25, 1.0, 0.5, 1.0, 0.5, 1.0, 0.0625, 1.0, 0.0625, 1.0, 0.125, 1.0, 0.125, 1.0, 0.5, 1.0, 0.5, 1.0, 0.9611, 1.0, 0.9611, 1.0, 0.0, 0.3333, 0.0, 0.0, 0.0, 0.0, 0.0, 0.3333, 1.0, 0.3333, 1.0, 0.3333, 1.0, 0.0, 1.0, 0.0, 1.0, 1.0, 1.0, 1.0, 1.0, 0.6667, 1.0, 0.6667, 1.0, 0.6667, 1.0, 0.6667, 1.0, 0.3333, 1.0, 0.3333, 0.0, 1.0, 0.0, 0.6667, 0.0, 0.6667, 0.0, 1.0, 0.0, 0.6667, 0.0, 0.3333, 0.0, 0.3333, 0.0, 0.6667, 0.0, 0.0, 0.0, 0.3333, 0.0625, 0.3333, 0.0625, 0.0, 0.0, 0.3333, 0.0, 0.6667, 0.0625, 0.6667, 0.0625, 0.3333, 0.0625, 0.0, 0.0625, 0.3333, 0.125, 0.3333, 0.125, 0.0, 0.0625, 0.3333, 0.0625, 0.6667, 0.125, 0.6667, 0.125, 0.3333, 0.5, 0.0, 0.5, 0.3333, 0.9611, 0.3333, 0.9611, 0.0, 0.5, 0.3333, 0.5, 0.6667, 0.9611, 0.6667, 0.9611, 0.3333, 0.125, 0.0, 0.125, 0.3333, 0.25, 0.3333, 0.25, 0.0, 0.125, 0.3333, 0.125, 0.6667, 0.25, 0.6667, 0.25, 0.3333, 0.25, 0.0, 0.25, 0.3333, 0.5, 0.3333, 0.5, 0.0, 0.25, 0.3333, 0.25, 0.6667, 0.5, 0.6667, 0.5, 0.3333, 0.9611, 0.0, 0.9611, 0.3333, 1.0, 0.3333, 1.0, 0.0, 0.9611, 0.3333, 0.9611, 0.6667, 1.0, 0.6667, 1.0, 0.3333, 0.8188, 0.75, 1.0, 0.75, 1.0, 1.0, 0.8188, 1.0, 0.366, 0.75, 0.8188, 0.75, 0.8188, 1.0, 0.366, 1.0, 0.2493, 0.75, 0.366, 0.75, 0.366, 1.0, 0.2493, 1.0, 0.0, 0.75, 0.1247, 0.75, 0.1247, 1.0, 0.0, 1.0, 0.1247, 0.75, 0.2493, 0.75, 0.2493, 1.0, 0.1247, 1.0, 0.1247, 0.25, 0.2493, 0.25, 0.2493, 0.5, 0.1247, 0.5, 0.0, 0.25, 0.1247, 0.25, 0.1247, 0.5, 0.0, 0.5, 0.2493, 0.25, 0.366, 0.25, 0.366, 0.5, 0.2493, 0.5, 0.366, 0.25, 0.8188, 0.25, 0.8188, 0.5, 0.366, 0.5, 0.8188, 0.25, 1.0, 0.25, 1.0, 0.5, 0.8188, 0.5, 0.2493, 1.0, 0.366, 1.0, 0.366, 1.0, 0.2493, 1.0, 0.2493, 1.0, 0.366, 1.0, 0.366, 1.0, 0.2493, 1.0, 0.2493, 1.0, 0.366, 1.0, 0.366, 1.0, 0.2493, 1.0, 0.2493, 1.0, 0.366, 1.0, 0.366, 1.0, 0.2493, 1.0, 0.2493, 1.0, 0.366, 1.0, 0.366, 1.0, 0.2493, 1.0, 0.2493, 1.0, 0.366, 1.0, 0.366, 1.0, 0.2493, 1.0, 0.75, 0.0, 1.0, 0.0, 1.0, 1.0, 0.75, 1.0, 0.25, 0.0, 0.5, 0.0, 0.5, 1.0, 0.25, 1.0, 0.0, 0.0, 0.25, 0.0, 0.25, 1.0, 0.0, 1.0, 0.5, 0.0, 0.75, 0.0, 0.75, 1.0, 0.5, 1.0, 0.0, 1.0, 0.25, 1.0, 0.25, 1.0, 0.0, 1.0, 0.75, 1.0, 1.0, 1.0, 1.0, 1.0, 0.75, 1.0, 0.25, 1.0, 0.5, 1.0, 0.5, 1.0, 0.25, 1.0, 0.5, 1.0, 0.75, 1.0, 0.75, 1.0, 0.5, 1.0, 1.0, 0.0, 0.75, 0.0, 0.75, 0.0, 1.0, 0.0, 0.75, 0.0, 0.5, 0.0, 0.5, 0.0, 0.75, 0.0, 0.25, 0.0, 0.0, 0.0, 0.0, 0.0, 0.25, 0.0, 0.5, 0.0, 0.25, 0.0, 0.25, 0.0, 0.5, 0.0, 1.0, 0.0, 1.0, 0.0, 1.0, 1.0, 1.0, 1.0, 0.366, 1.0, 0.366, 1.0, 0.366, 1.0, 0.366, 1.0, 0.366, 1.0, 0.366, 1.0, 0.366, 1.0, 0.366, 1.0, 0.366, 1.0, 0.366, 1.0, 0.366, 1.0, 0.366, 1.0, 0.366, 1.0, 0.366, 1.0, 0.366, 1.0, 0.366, 1.0, 0.366, 1.0, 0.366, 1.0, 0.366, 1.0, 0.366, 1.0, 0.366, 1.0, 0.366, 1.0, 0.366, 1.0, 0.366, 1.0, 0.2493, 1.0, 0.2493, 1.0, 0.2493, 1.0, 0.2493, 1.0, 0.2493, 1.0, 0.2493, 1.0, 0.2493, 1.0, 0.2493, 1.0, 0.2493, 1.0, 0.2493, 1.0, 0.2493, 1.0, 0.2493, 1.0, 0.2493, 1.0, 0.2493, 1.0, 0.2493, 1.0, 0.2493, 1.0, 0.2493, 1.0, 0.2493, 1.0, 0.2493, 1.0, 0.2493, 1.0, 0.2493, 1.0, 0.2493, 1.0, 0.2493, 1.0, 0.2493, 1.0, 0.0, 1.0, 0.1247, 1.0, 0.1247, 1.0, 0.0, 1.0, 0.1247, 1.0, 0.2493, 1.0, 0.2493, 1.0, 0.1247, 1.0, 0.8188, 0.0, 0.366, 0.0, 0.366, 0.0, 0.8188, 0.0, 0.2493, 0.0, 0.1247, 0.0, 0.1247, 0.0, 0.2493, 0.0, 1.0, 0.75, 1.0, 0.5, 1.0, 0.5, 1.0, 0.75, 0.1247, 0.0, 0.0, 0.0, 0.0, 0.0, 0.1247, 0.0, 0.8188, 1.0, 1.0, 1.0, 1.0, 1.0, 0.8188, 1.0, 1.0, 0.0, 0.8188, 0.0, 0.8188, 0.0, 1.0, 0.0, 0.366, 0.0, 0.2493, 0.0, 0.2493, 0.0, 0.366, 0.0, 1.0, 0.25, 1.0, 0.0, 1.0, 0.0, 1.0, 0.25, 0.8188, 1.0, 0.8188, 1.0, 0.366, 1.0, 0.366, 1.0, 0.8188, 0.75, 0.8188, 1.0, 1.0, 1.0, 1.0, 0.75, 0.366, 0.75, 0.366, 1.0, 0.8188, 1.0, 0.8188, 0.75, 0.2493, 0.75, 0.2493, 1.0, 0.366, 1.0, 0.366, 0.75, 0.0, 0.75, 0.0, 1.0, 0.1247, 1.0, 0.1247, 0.75, 0.1247, 0.75, 0.1247, 1.0, 0.2493, 1.0, 0.2493, 0.75, 0.1247, 0.25, 0.1247, 0.5, 0.2493, 0.5, 0.2493, 0.25, 0.0, 0.25, 0.0, 0.5, 0.1247, 0.5, 0.1247, 0.25, 0.2493, 0.25, 0.2493, 0.5, 0.366, 0.5, 0.366, 0.25, 0.366, 0.25, 0.366, 0.5, 0.8188, 0.5, 0.8188, 0.25, 0.8188, 0.25, 0.8188, 0.5, 1.0, 0.5, 1.0, 0.25, 0.2493, 1.0, 0.2493, 1.0, 0.366, 1.0, 0.366, 1.0, 0.2493, 1.0, 0.2493, 1.0, 0.366, 1.0, 0.366, 1.0, 0.2493, 1.0, 0.2493, 1.0, 0.366, 1.0, 0.366, 1.0, 0.2493, 1.0, 0.2493, 1.0, 0.366, 1.0, 0.366, 1.0, 0.2493, 1.0, 0.2493, 1.0, 0.366, 1.0, 0.366, 1.0, 0.2493, 1.0, 0.2493, 1.0, 0.366, 1.0, 0.366, 1.0, 0.75, 0.0, 0.75, 1.0, 1.0, 1.0, 1.0, 0.0, 0.25, 0.0, 0.25, 1.0, 0.5, 1.0, 0.5, 0.0, 0.0, 0.0, 0.0, 1.0, 0.25, 1.0, 0.25, 0.0, 0.5, 0.0, 0.5, 1.0, 0.75, 1.0, 0.75, 0.0, 0.0, 1.0, 0.0, 1.0, 0.25, 1.0, 0.25, 1.0, 0.75, 1.0, 0.75, 1.0, 1.0, 1.0, 1.0, 1.0, 0.25, 1.0, 0.25, 1.0, 0.5, 1.0, 0.5, 1.0, 0.5, 1.0, 0.5, 1.0, 0.75, 1.0, 0.75, 1.0, 1.0, 0.0, 1.0, 0.0, 0.75, 0.0, 0.75, 0.0, 0.75, 0.0, 0.75, 0.0, 0.5, 0.0, 0.5, 0.0, 0.25, 0.0, 0.25, 0.0, 0.0, 0.0, 0.0, 0.0, 0.5, 0.0, 0.5, 0.0, 0.25, 0.0, 0.25, 0.0, 1.0, 0.0, 1.0, 1.0, 1.0, 1.0, 1.0, 0.0, 0.366, 1.0, 0.366, 1.0, 0.366, 1.0, 0.366, 1.0, 0.366, 1.0, 0.366, 1.0, 0.366, 1.0, 0.366, 1.0, 0.366, 1.0, 0.366, 1.0, 0.366, 1.0, 0.366, 1.0, 0.366, 1.0, 0.366, 1.0, 0.366, 1.0, 0.366, 1.0, 0.366, 1.0, 0.366, 1.0, 0.366, 1.0, 0.366, 1.0, 0.366, 1.0, 0.366, 1.0, 0.366, 1.0, 0.366, 1.0, 0.2493, 1.0, 0.2493, 1.0, 0.2493, 1.0, 0.2493, 1.0, 0.2493, 1.0, 0.2493, 1.0, 0.2493, 1.0, 0.2493, 1.0, 0.2493, 1.0, 0.2493, 1.0, 0.2493, 1.0, 0.2493, 1.0, 0.2493, 1.0, 0.2493, 1.0, 0.2493, 1.0, 0.2493, 1.0, 0.2493, 1.0, 0.2493, 1.0, 0.2493, 1.0, 0.2493, 1.0, 0.2493, 1.0, 0.2493, 1.0, 0.2493, 1.0, 0.2493, 1.0, 0.0, 1.0, 0.0, 1.0, 0.1247, 1.0, 0.1247, 1.0, 0.1247, 1.0, 0.1247, 1.0, 0.2493, 1.0, 0.2493, 1.0, 0.8188, 0.0, 0.8188, 0.0, 0.366, 0.0, 0.366, 0.0, 0.2493, 0.0, 0.2493, 0.0, 0.1247, 0.0, 0.1247, 0.0, 1.0, 0.75, 1.0, 0.75, 1.0, 0.5, 1.0, 0.5, 0.1247, 0.0, 0.1247, 0.0, 0.0, 0.0, 0.0, 0.0, 0.8188, 1.0, 0.8188, 1.0, 1.0, 1.0, 1.0, 1.0, 1.0, 0.0, 1.0, 0.0, 0.8188, 0.0, 0.8188, 0.0, 0.366, 0.0, 0.366, 0.0, 0.2493, 0.0, 0.2493, 0.0, 1.0, 0.25, 1.0, 0.25, 1.0, 0.0, 1.0, 0.0, 0.8188, 1.0, 0.366, 1.0, 0.366, 1.0, 0.8188, 1.0, 1.0, 0.5, 1.0, 0.5, 1.0, 0.25, 1.0, 0.25, 0.8188, 0.0, 0.8188, 0.25, 1.0, 0.25, 1.0, 0.0, 0.366, 0.0, 0.366, 0.25, 0.8188, 0.25, 0.8188, 0.0, 0.2493, 0.0, 0.2493, 0.25, 0.366, 0.25, 0.366, 0.0, 0.0, 0.0, 0.0, 0.25, 0.1247, 0.25, 0.1247, 0.0, 0.1247, 0.0, 0.1247, 0.25, 0.2493, 0.25, 0.2493, 0.0, 1.0, 0.5, 1.0, 0.25, 1.0, 0.25, 1.0, 0.5, 0.8188, 0.0, 1.0, 0.0, 1.0, 0.25, 0.8188, 0.25, 0.366, 0.0, 0.8188, 0.0, 0.8188, 0.25, 0.366, 0.25, 0.2493, 0.0, 0.366, 0.0, 0.366, 0.25, 0.2493, 0.25, 0.0, 0.0, 0.1247, 0.0, 0.1247, 0.25, 0.0, 0.25, 0.1247, 0.0, 0.2493, 0.0, 0.2493, 0.25, 0.1247, 0.25, 1.0, 1.0, 1.0, 1.0, 1.0, 0.75, 1.0, 0.75, 0.1247, 0.5, 0.1247, 0.75, 0.2493, 0.75, 0.2493, 0.5, 0.0, 0.5, 0.0, 0.75, 0.1247, 0.75, 0.1247, 0.5, 0.2493, 0.5, 0.2493, 0.75, 0.366, 0.75, 0.366, 0.5, 0.366, 0.5, 0.366, 0.75, 0.8188, 0.75, 0.8188, 0.5, 0.8188, 0.5, 0.8188, 0.75, 1.0, 0.75, 1.0, 0.5, 1.0, 1.0, 1.0, 0.75, 1.0, 0.75, 1.0, 1.0, 0.1247, 0.5, 0.2493, 0.5, 0.2493, 0.75, 0.1247, 0.75, 0.0, 0.5, 0.1247, 0.5, 0.1247, 0.75, 0.0, 0.75, 0.2493, 0.5, 0.366, 0.5, 0.366, 0.75, 0.2493, 0.75, 0.366, 0.5, 0.8188, 0.5, 0.8188, 0.75, 0.366, 0.75, 0.8188, 0.5, 1.0, 0.5, 1.0, 0.75, 0.8188, 0.75, 0.5, 0.7725, 0.5, 1.0, 1.0, 1.0, 1.0, 0.7725, 0.5, 0.3815, 0.5, 0.7725, 1.0, 0.7725, 1.0, 0.3815, 0.5, 0.0, 0.5, 0.3815, 1.0, 0.3815, 1.0, 0.0, 0.0, 0.0, 0.0, 0.3815, 0.5, 0.3815, 0.5, 0.0, 0.0, 0.3815, 0.0, 0.7725, 0.5, 0.7725, 0.5, 0.3815, 0.0, 0.7725, 0.0, 1.0, 0.5, 1.0, 0.5, 0.7725, 0.3369, 0.6257, 0.3369, 1.0, 1.0, 1.0, 1.0, 0.6257, 0.3369, 0.4212, 0.3369, 0.6257, 1.0, 0.6257, 1.0, 0.4212, 0.3369, 0.0, 0.3369, 0.4212, 1.0, 0.4212, 1.0, 0.0, 0.0, 0.0, 0.0, 0.4212, 0.3369, 0.4212, 0.3369, 0.0, 0.0, 0.4212, 0.0, 0.6257, 0.3369, 0.6257, 0.3369, 0.4212, 0.0, 0.6257, 0.0, 1.0, 0.3369, 1.0, 0.3369, 0.6257, 0.5, 0.0, 0.5, 1.0, 1.0, 1.0, 1.0, 0.0, 0.0, 0.0, 0.0, 1.0, 0.5, 1.0, 0.5, 0.0, 0.5, 1.0, 0.5, 1.0, 1.0, 1.0, 1.0, 1.0, 0.5, 1.0, 0.5, 1.0, 1.0, 1.0, 1.0, 1.0, 0.0, 0.0, 0.0, 0.0, 0.0, 0.3815, 0.0, 0.3815, 0.0, 0.3815, 0.0, 0.3815, 0.0, 0.7725, 0.0, 0.7725, 0.0, 1.0, 0.0, 1.0, 0.5, 1.0, 0.5, 1.0, 1.0, 0.0, 1.0, 0.0, 0.5, 0.0, 0.5, 0.0, 0.5, 0.0, 0.5, 0.0, 0.0, 0.0, 0.0, 0.0, 0.0, 0.7725, 0.0, 0.7725, 0.0, 1.0, 0.0, 1.0, 0.0, 0.0, 0.0, 0.0, 0.0, 0.0, 0.0, 0.0, 1.0, 0.0, 0.0, 0.0, 0.0, 0.0, 0.5, 0.0, 0.5, 1.0, 0.0, 0.0, 0.0, 0.0, 1.0, 1.0, 0.0, 0.3815, 0.0, 0.0, 0.5, 0.0, 0.0, 0.0, 0.0, 0.3815, 0.0, 0.0, 0.0, 0.0, 0.0, 0.7725, 0.5, 1.0, 0.0, 1.0, 0.0, 0.7725, 0.0, 0.0, 0.5, 1.0, 0.5, 1.0, 0.5, 1.0, 0.5, 1.0, 0.5, 1.0, 0.5, 1.0, 1.0, 1.0, 1.0, 1.0, 0.5, 0.0, 0.5, 0.0, 0.0, 0.0, 0.0, 0.0, 1.0, 0.0, 1.0, 0.0, 0.5, 0.0, 0.5, 0.0, 0.0, 0.0, 0.0, 1.0, 0.0, 0.0, 0.0, 0.0, 0.0, 1.0, 0.0, 0.0, 0.5, 1.0, 0.5, 1.0, 0.3369, 1.0, 0.3369, 1.0, 1.0, 1.0, 1.0, 1.0, 0.0, 0.0, 0.0, 0.0, 0.0, 0.4212, 0.0, 0.4212, 0.0, 0.4212, 0.0, 0.4212, 0.0, 0.6257, 0.0, 0.6257, 0.0, 1.0, 0.0, 1.0, 0.3369, 1.0, 0.3369, 1.0, 0.0, 0.6257, 0.0, 0.6257, 0.0, 1.0, 0.0, 1.0, 1.0, 0.0, 1.0, 0.0, 0.3369, 0.0, 0.3369, 0.0, 0.3369, 0.0, 0.3369, 0.0, 0.0, 0.0, 0.0, 0.0, 0.0, 0.4212, 0.0, 0.4212, 0.0, 0.6257, 0.0, 0.6257, 0.0, 0.4212, 0.0, 0.0, 0.3369, 0.0, 0.0, 0.4212, 0.3369, 1.0, 0.0, 1.0, 0.0, 0.6257, 0.0, 0.6257, 0.0, 0.4212, 0.0, 0.4212, 0.0, 0.6257, 0.0, 0.6257, 0.3369, 0.0, 1.0, 0.0, 0.0, 0.4212, 0.0, 0.4212, 1.0, 1.0, 0.3369, 1.0, 0.0, 0.6257, 0.0, 0.6257, 0.5, 0.7725, 1.0, 0.7725, 1.0, 1.0, 0.5, 1.0, 0.5, 0.3815, 1.0, 0.3815, 1.0, 0.7725, 0.5, 0.7725, 0.5, 0.0, 1.0, 0.0, 1.0, 0.3815, 0.5, 0.3815, 0.0, 0.0, 0.5, 0.0, 0.5, 0.3815, 0.0, 0.3815, 0.0, 0.3815, 0.5, 0.3815, 0.5, 0.7725, 0.0, 0.7725, 0.0, 0.7725, 0.5, 0.7725, 0.5, 1.0, 0.0, 1.0, 0.3369, 0.6257, 1.0, 0.6257, 1.0, 1.0, 0.3369, 1.0, 0.3369, 0.4212, 1.0, 0.4212, 1.0, 0.6257, 0.3369, 0.6257, 0.3369, 0.0, 1.0, 0.0, 1.0, 0.4212, 0.3369, 0.4212, 0.0, 0.0, 0.3369, 0.0, 0.3369, 0.4212, 0.0, 0.4212, 0.0, 0.4212, 0.3369, 0.4212, 0.3369, 0.6257, 0.0, 0.6257, 0.0, 0.6257, 0.3369, 0.6257, 0.3369, 1.0, 0.0, 1.0, 0.5, 0.0, 1.0, 0.0, 1.0, 1.0, 0.5, 1.0, 0.0, 0.0, 0.5, 0.0, 0.5, 1.0, 0.0, 1.0, 0.5, 1.0, 1.0, 1.0, 1.0, 1.0, 0.5, 1.0, 0.5, 1.0, 1.0, 1.0, 1.0, 1.0, 0.5, 1.0, 0.0, 0.0, 0.0, 0.3815, 0.0, 0.3815, 0.0, 0.0, 0.0, 0.3815, 0.0, 0.7725, 0.0, 0.7725, 0.0, 0.3815, 0.0, 1.0, 0.5, 1.0, 0.5, 1.0, 0.0, 1.0, 1.0, 0.0, 0.5, 0.0, 0.5, 0.0, 1.0, 0.0, 0.5, 0.0, 0.0, 0.0, 0.0, 0.0, 0.5, 0.0, 0.0, 0.7725, 0.0, 1.0, 0.0, 1.0, 0.0, 0.7725, 0.0, 0.0, 0.0, 0.0, 0.0, 0.0, 0.0, 0.0, 1.0, 0.0, 0.5, 0.0, 0.0, 0.0, 0.0, 0.0, 0.5, 1.0, 1.0, 1.0, 0.0, 0.0, 0.0, 0.0, 0.0, 0.3815, 0.0, 0.0, 0.5, 0.0, 0.0, 0.0, 0.0, 0.3815, 0.0, 0.7725, 0.0, 0.0, 0.0, 0.0, 0.5, 1.0, 0.0, 0.0, 0.0, 0.7725, 0.0, 1.0, 0.5, 1.0, 0.5, 1.0, 0.5, 1.0, 0.5, 1.0, 0.5, 1.0, 1.0, 1.0, 1.0, 1.0, 0.5, 1.0, 0.5, 0.0, 0.0, 0.0, 0.0, 0.0, 0.5, 0.0, 1.0, 0.0, 0.5, 0.0, 0.5, 0.0, 1.0, 0.0, 0.0, 0.0, 0.0, 0.0, 0.0, 0.0, 0.0, 1.0, 0.0, 1.0, 0.5, 1.0, 0.5, 1.0, 0.0, 0.0, 0.3369, 1.0, 1.0, 1.0, 1.0, 1.0, 0.3369, 1.0, 0.0, 0.0, 0.0, 0.4212, 0.0, 0.4212, 0.0, 0.0, 0.0, 0.4212, 0.0, 0.6257, 0.0, 0.6257, 0.0, 0.4212, 0.0, 1.0, 0.3369, 1.0, 0.3369, 1.0, 0.0, 1.0, 0.0, 0.6257, 0.0, 1.0, 0.0, 1.0, 0.0, 0.6257, 1.0, 0.0, 0.3369, 0.0, 0.3369, 0.0, 1.0, 0.0, 0.3369, 0.0, 0.0, 0.0, 0.0, 0.0, 0.3369, 0.0, 0.0, 0.4212, 0.0, 0.6257, 0.0, 0.6257, 0.0, 0.4212, 0.0, 0.4212, 0.0, 0.4212, 0.3369, 0.0, 0.0, 0.0, 0.3369, 1.0, 0.0, 0.6257, 0.0, 0.6257, 0.0, 1.0, 0.0, 0.4212, 0.0, 0.6257, 0.0, 0.6257, 0.0, 0.4212, 0.3369, 0.0, 0.0, 0.4212, 0.0, 0.4212, 1.0, 0.0, 1.0, 1.0, 0.0, 0.6257, 0.0, 0.6257, 0.3369, 1.0, 0.0, 0.0, 0.0, 0.0, 0.0, 0.0, 0.0, 0.0, 1.0, 0.4917, 1.0, 0.6262, 1.0, 0.6262, 1.0, 0.4917, 0.0, 0.0, 1.0, 0.4917, 1.0, 0.4917, 0.0, 0.0, 1.0, 0.6262, 1.0, 0.6262, 1.0, 0.6262, 1.0, 0.6262, 1.0, 0.6262, 1.0, 0.4917, 1.0, 0.4917, 1.0, 0.6262, 1.0, 0.4917, 0.0, 0.0, 0.0, 0.0, 1.0, 0.4917, 1.0, 0.6262, 1.0, 0.6262, 1.0, 0.6262, 1.0, 0.6262, 0.0, 0.0, 0.0, 0.0, 0.0, 0.0, 0.0, 0.0, 1.0, 0.5, 1.0, 1.0, 0.8333, 1.0, 0.8333, 0.5, 0.8333, 0.5, 0.8333, 1.0, 0.6667, 1.0, 0.6667, 0.5, 0.6667, 0.5, 0.6667, 1.0, 0.5, 1.0, 0.5, 0.5, 0.5, 0.5, 0.5, 1.0, 0.3333, 1.0, 0.3333, 0.5, 0.4578, 0.37, 0.25, 0.49, 0.04215, 0.37, 0.04215, 0.13, 0.25, 0.01, 0.4578, 0.13, 0.3333, 0.5, 0.3333, 1.0, 0.1667, 1.0, 0.1667, 0.5, 0.1667, 0.5, 0.1667, 1.0, -8.941e-08, 1.0, -8.941e-08, 0.5, 0.0, 1.0, 1.0, 1.0, 1.0, 1.0, 0.0, 1.0, 0.0, 1.0, 0.0, 1.0, 1.0, 1.0, 1.0, 1.0, 0.8333, 0.5, 0.6667, 0.5, 0.6667, 0.5, 0.8333, 0.5, 0.3333, 0.5, 0.1667, 0.5, 0.1667, 0.5, 0.3333, 0.5, 1.0, 0.5, 0.8333, 0.5, 0.8333, 0.5, 1.0, 0.5, 0.6667, 0.5, 0.5, 0.5, 0.5, 0.5, 0.6667, 0.5, 0.1667, 0.5, -8.941e-08, 0.5, -8.941e-08, 0.5, 0.1667, 0.5, 0.5, 0.5, 0.3333, 0.5, 0.3333, 0.5, 0.5, 0.5, 1.0, 0.5, 0.8333, 0.5, 0.8333, 0.5, 1.0, 0.5, 0.1667, 0.5, -8.941e-08, 0.5, -8.941e-08, 0.5, 0.1667, 0.5, 0.5, 0.5, 0.3333, 0.5, 0.3333, 0.5, 0.5, 0.5, 0.8333, 0.5, 0.6667, 0.5, 0.6667, 0.5, 0.8333, 0.5, 0.3333, 0.5, 0.1667, 0.5, 0.1667, 0.5, 0.3333, 0.5, 0.6667, 0.5, 0.5, 0.5, 0.5, 0.5, 0.6667, 0.5, -8.941e-08, 0.5, 0.8333, 0.5, 0.6667, 0.5, 0.5, 0.5, 0.3333, 0.5, 0.1667, 0.5])
me_plane_001.materials.append(mat_steel)
me_plane_001.materials.append(mat_wood)
me_plane_001.update()

# ---- objects
ob_light = bpy.data.objects.new('Light', light_light)
ob_camera = bpy.data.objects.new('Camera', cam_camera)
ob_plane_001 = bpy.data.objects.new('Plane.001', me_plane_001)

# ---- transforms, parenting, visibility, modifiers, constraints
ob_light.location = (4.076, 1.005, 5.904)
ob_light.rotation_euler = (0.6503, 0.05522, 1.866)
ob_light.lock_rotations_4d = False
ob_light.empty_display_type = 'ARROWS'
ob_light.color = (0.0, 0.0, 0.0, 0.0)
ob_light.lineart.crease_threshold = 0.0
ob_camera.location = (7.359, -6.926, 4.958)
ob_camera.rotation_euler = (1.109, 0.0, 0.8149)
ob_camera.lock_rotations_4d = False
ob_camera.empty_display_type = 'ARROWS'
ob_camera.color = (0.0, 0.0, 0.0, 0.0)
ob_camera.display_type = 'WIRE'
ob_camera.lineart.crease_threshold = 0.0
ob_plane_001.location = (-1.154e-16, 0.0, 0.0)
ob_plane_001.rotation_euler = (-0.0, 1.571, 0.0)

# ---- collection membership
col_collection.objects.link(ob_light)
col_collection.objects.link(ob_camera)
col_collection.objects.link(ob_plane_001)

# ---- scene / render settings (as saved in the file)
scene.camera = ob_camera
scene.frame_start = 1; scene.frame_end = 250; scene.frame_set(1)
scene.render.engine = 'BLENDER_EEVEE_NEXT'
bpy.context.view_layer.update()
